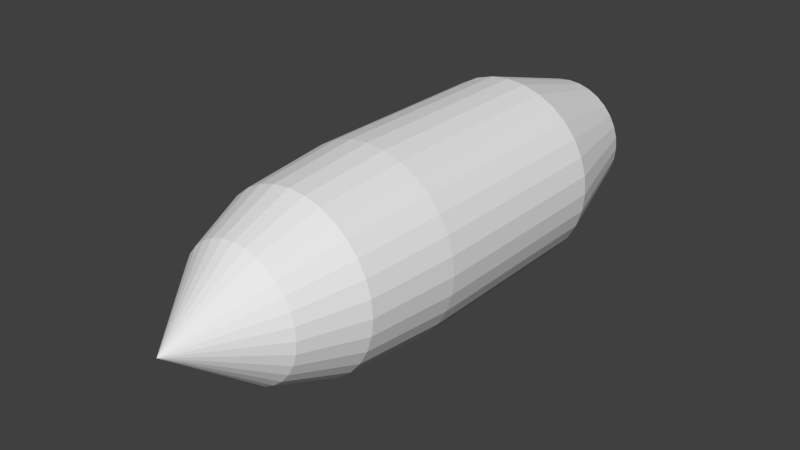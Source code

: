 # Source: rocket.blend  (saved by Blender 2.68.0; exported with 4.5.12 LTS)
import bpy
from mathutils import Matrix  # noqa: F401  (used for matrix-valued properties, if any)

bpy.ops.wm.read_factory_settings(use_empty=True)
scene = bpy.context.scene
scene.name = 'Scene'

# ---- collections
col_collection_1 = bpy.data.collections.new('Collection 1'); scene.collection.children.link(col_collection_1)

# ---- world
world_world = bpy.data.worlds.new('World'); scene.world = world_world
world_world.color = (0.05088, 0.05088, 0.05088)
world_world.use_sun_shadow = False
world_world.sun_shadow_jitter_overblur = 0.0
world_world.cycles.sampling_method = 'MANUAL'
world_world.cycles.sample_map_resolution = 256

# ---- meshes
me_circle_001 = bpy.data.meshes.new('Circle.001')
me_circle_001.from_pydata([(-1.187e-07, 4.457e-07, -1.956), (-1.192e-07, 4.457e-07, -1.956), (-1.192e-07, 4.457e-07, -1.956), (-1.192e-07, 4.457e-07, -1.956), (-1.192e-07, 4.457e-07, -1.956), (-1.192e-07, 4.457e-07, -1.956), (-1.192e-07, 4.457e-07, -1.956), (-1.192e-07, 4.308e-07, -1.956), (-1.192e-07, 4.327e-07, -1.956), (-1.192e-07, 4.308e-07, -1.956), (-1.192e-07, 4.457e-07, -1.956), (-1.192e-07, 4.457e-07, -1.956), (-1.192e-07, 4.457e-07, -1.956), (-1.192e-07, 4.457e-07, -1.956), (-1.192e-07, 4.457e-07, -1.956), (-1.192e-07, 4.457e-07, -1.956), (-1.187e-07, 3.861e-07, -1.956), (-1.192e-07, 4.457e-07, -1.956), (-1.192e-07, 4.457e-07, -1.956), (-1.192e-07, 4.457e-07, -1.956), (-1.192e-07, 4.457e-07, -1.956), (-1.192e-07, 4.457e-07, -1.956), (-1.192e-07, 4.457e-07, -1.956), (-1.192e-07, 4.308e-07, -1.956), (-1.192e-07, 4.327e-07, -1.956), (-1.192e-07, 4.308e-07, -1.956), (-1.192e-07, 4.457e-07, -1.956), (-1.192e-07, 4.457e-07, -1.956), (-1.192e-07, 4.457e-07, -1.956), (-1.192e-07, 4.457e-07, -1.956), (-1.192e-07, 4.457e-07, -1.956), (-1.192e-07, 4.457e-07, -1.956), (-7.27e-08, 0.4098, -1.429), (-0.07994, 0.4019, -1.429), (-0.1568, 0.3786, -1.429), (-0.2277, 0.3407, -1.429), (-0.2898, 0.2898, -1.429), (-0.3407, 0.2277, -1.429), (-0.3786, 0.1568, -1.429), (-0.4019, 0.07994, -1.429), (-0.4098, 3.083e-07, -1.429), (-0.4019, -0.07994, -1.429), (-0.3786, -0.1568, -1.429), (-0.3407, -0.2277, -1.429), (-0.2898, -0.2898, -1.429), (-0.2277, -0.3407, -1.429), (-0.1568, -0.3786, -1.429), (-0.07994, -0.4019, -1.429), (6.082e-08, -0.4098, -1.429), (0.07994, -0.4019, -1.429), (0.1568, -0.3786, -1.429), (0.2277, -0.3407, -1.429), (0.2898, -0.2898, -1.429), (0.3407, -0.2277, -1.429), (0.3786, -0.1568, -1.429), (0.4019, -0.07994, -1.429), (0.4098, 6.731e-07, -1.429), (0.4019, 0.07994, -1.429), (0.3786, 0.1568, -1.429), (0.3407, 0.2277, -1.429), (0.2898, 0.2898, -1.429), (0.2277, 0.3407, -1.429), (0.1568, 0.3786, -1.429), (0.07994, 0.4019, -1.429), (-5.867e-08, 0.5605, -1.034), (-0.1094, 0.5497, -1.034), (-0.2145, 0.5178, -1.034), (-0.3114, 0.466, -1.034), (-0.3963, 0.3963, -1.034), (-0.466, 0.3114, -1.034), (-0.5178, 0.2145, -1.034), (-0.5497, 0.1094, -1.034), (-0.5605, 2.482e-07, -1.034), (-0.5497, -0.1094, -1.034), (-0.5178, -0.2145, -1.034), (-0.466, -0.3114, -1.034), (-0.3963, -0.3963, -1.034), (-0.3114, -0.466, -1.034), (-0.2145, -0.5178, -1.034), (-0.1094, -0.5497, -1.034), (1.24e-07, -0.5605, -1.034), (0.1094, -0.5497, -1.034), (0.2145, -0.5178, -1.034), (0.3114, -0.466, -1.034), (0.3963, -0.3963, -1.034), (0.466, -0.3114, -1.034), (0.5178, -0.2145, -1.034), (0.5497, -0.1093, -1.034), (0.5605, 7.471e-07, -1.034), (0.5497, 0.1094, -1.034), (0.5178, 0.2145, -1.034), (0.466, 0.3114, -1.034), (0.3963, 0.3963, -1.034), (0.3114, 0.466, -1.034), (0.2145, 0.5178, -1.034), (0.1093, 0.5497, -1.034), (-5.789e-08, 0.6133, -0.4326), (-0.1196, 0.6015, -0.4326), (-0.2347, 0.5666, -0.4326), (-0.3407, 0.5099, -0.4326), (-0.4336, 0.4336, -0.4326), (-0.5099, 0.3407, -0.4326), (-0.5666, 0.2347, -0.4326), (-0.6015, 0.1196, -0.4326), (-0.6133, 1.934e-07, -0.4326), (-0.6015, -0.1196, -0.4326), (-0.5666, -0.2347, -0.4326), (-0.5099, -0.3407, -0.4326), (-0.4336, -0.4336, -0.4326), (-0.3407, -0.5099, -0.4326), (-0.2347, -0.5666, -0.4326), (-0.1196, -0.6015, -0.4326), (1.419e-07, -0.6133, -0.4326), (0.1196, -0.6015, -0.4326), (0.2347, -0.5666, -0.4326), (0.3407, -0.5099, -0.4326), (0.4336, -0.4336, -0.4326), (0.5099, -0.3407, -0.4326), (0.5666, -0.2347, -0.4326), (0.6015, -0.1196, -0.4326), (0.6133, 7.392e-07, -0.4326), (0.6015, 0.1196, -0.4326), (0.5666, 0.2347, -0.4326), (0.5099, 0.3407, -0.4326), (0.4336, 0.4336, -0.4326), (0.3407, 0.5099, -0.4326), (0.2347, 0.5666, -0.4326), (0.1196, 0.6015, -0.4326), (-5.789e-08, 0.6133, 0.9028), (-0.1196, 0.6015, 0.9028), (-0.2347, 0.5666, 0.9028), (-0.3407, 0.5099, 0.9028), (-0.4336, 0.4336, 0.9028), (-0.5099, 0.3407, 0.9028), (-0.5666, 0.2347, 0.9028), (-0.6015, 0.1196, 0.9028), (-0.6133, 9.254e-08, 0.9028), (-0.6015, -0.1196, 0.9028), (-0.5666, -0.2347, 0.9028), (-0.5099, -0.3407, 0.9028), (-0.4336, -0.4336, 0.9028), (-0.3407, -0.5099, 0.9028), (-0.2347, -0.5666, 0.9028), (-0.1196, -0.6015, 0.9028), (1.419e-07, -0.6133, 0.9028), (0.1196, -0.6015, 0.9028), (0.2347, -0.5666, 0.9028), (0.3407, -0.5099, 0.9028), (0.4336, -0.4336, 0.9028), (0.5099, -0.3407, 0.9028), (0.5666, -0.2347, 0.9028), (0.6015, -0.1196, 0.9028), (0.6133, 6.384e-07, 0.9028), (0.6015, 0.1196, 0.9028), (0.5666, 0.2347, 0.9028), (0.5099, 0.3407, 0.9028), (0.4336, 0.4336, 0.9028), (0.3407, 0.5099, 0.9028), (0.2347, 0.5666, 0.9028), (0.1196, 0.6015, 0.9028), (-7.175e-08, 0.3976, 1.655), (-0.07757, 0.39, 1.655), (-0.1522, 0.3674, 1.655), (-0.2209, 0.3306, 1.655), (-0.2812, 0.2812, 1.655), (-0.3306, 0.2209, 1.655), (-0.3674, 0.1522, 1.655), (-0.39, 0.07757, 1.655), (-0.3976, 7.55e-08, 1.655), (-0.39, -0.07757, 1.655), (-0.3674, -0.1522, 1.655), (-0.3306, -0.2209, 1.655), (-0.2812, -0.2812, 1.655), (-0.2209, -0.3306, 1.655), (-0.1522, -0.3674, 1.655), (-0.07757, -0.39, 1.655), (5.781e-08, -0.3976, 1.655), (0.07757, -0.39, 1.655), (0.1522, -0.3674, 1.655), (0.2209, -0.3306, 1.655), (0.2812, -0.2812, 1.655), (0.3306, -0.2209, 1.655), (0.3674, -0.1522, 1.655), (0.39, -0.07757, 1.655), (0.3976, 4.294e-07, 1.655), (0.39, 0.07757, 1.655), (0.3674, 0.1522, 1.655), (0.3306, 0.2209, 1.655), (0.2812, 0.2812, 1.655), (0.2209, 0.3306, 1.655), (0.1522, 0.3674, 1.655), (0.07757, 0.39, 1.655)], [], [(14, 15, 47, 46), (9, 10, 42, 41), (4, 5, 37, 36), (30, 31, 63, 62), (25, 26, 58, 57), (20, 21, 53, 52), (15, 16, 48, 47), (10, 11, 43, 42), (5, 6, 38, 37), (0, 1, 33, 32), (31, 0, 32, 63), (26, 27, 59, 58), (21, 22, 54, 53), (16, 17, 49, 48), (11, 12, 44, 43), (6, 7, 39, 38), (1, 2, 34, 33), (27, 28, 60, 59), (22, 23, 55, 54), (17, 18, 50, 49), (12, 13, 45, 44), (7, 8, 40, 39), (2, 3, 35, 34), (28, 29, 61, 60), (23, 24, 56, 55), (18, 19, 51, 50), (13, 14, 46, 45), (8, 9, 41, 40), (3, 4, 36, 35), (29, 30, 62, 61), (24, 25, 57, 56), (19, 20, 52, 51), (50, 51, 83, 82), (45, 46, 78, 77), (40, 41, 73, 72), (35, 36, 68, 67), (61, 62, 94, 93), (56, 57, 89, 88), (51, 52, 84, 83), (46, 47, 79, 78), (41, 42, 74, 73), (36, 37, 69, 68), (62, 63, 95, 94), (57, 58, 90, 89), (52, 53, 85, 84), (47, 48, 80, 79), (42, 43, 75, 74), (37, 38, 70, 69), (32, 33, 65, 64), (63, 32, 64, 95), (58, 59, 91, 90), (53, 54, 86, 85), (48, 49, 81, 80), (43, 44, 76, 75), (38, 39, 71, 70), (33, 34, 66, 65), (59, 60, 92, 91), (54, 55, 87, 86), (49, 50, 82, 81), (44, 45, 77, 76), (39, 40, 72, 71), (34, 35, 67, 66), (60, 61, 93, 92), (55, 56, 88, 87), (85, 86, 118, 117), (80, 81, 113, 112), (75, 76, 108, 107), (70, 71, 103, 102), (65, 66, 98, 97), (91, 92, 124, 123), (86, 87, 119, 118), (81, 82, 114, 113), (76, 77, 109, 108), (71, 72, 104, 103), (66, 67, 99, 98), (92, 93, 125, 124), (87, 88, 120, 119), (82, 83, 115, 114), (77, 78, 110, 109), (72, 73, 105, 104), (67, 68, 100, 99), (93, 94, 126, 125), (88, 89, 121, 120), (83, 84, 116, 115), (78, 79, 111, 110), (73, 74, 106, 105), (68, 69, 101, 100), (94, 95, 127, 126), (89, 90, 122, 121), (84, 85, 117, 116), (79, 80, 112, 111), (74, 75, 107, 106), (69, 70, 102, 101), (64, 65, 97, 96), (95, 64, 96, 127), (90, 91, 123, 122), (120, 121, 153, 152), (115, 116, 148, 147), (110, 111, 143, 142), (105, 106, 138, 137), (100, 101, 133, 132), (126, 127, 159, 158), (121, 122, 154, 153), (116, 117, 149, 148), (111, 112, 144, 143), (106, 107, 139, 138), (101, 102, 134, 133), (96, 97, 129, 128), (127, 96, 128, 159), (122, 123, 155, 154), (117, 118, 150, 149), (112, 113, 145, 144), (107, 108, 140, 139), (102, 103, 135, 134), (97, 98, 130, 129), (123, 124, 156, 155), (118, 119, 151, 150), (113, 114, 146, 145), (108, 109, 141, 140), (103, 104, 136, 135), (98, 99, 131, 130), (124, 125, 157, 156), (119, 120, 152, 151), (114, 115, 147, 146), (109, 110, 142, 141), (104, 105, 137, 136), (99, 100, 132, 131), (125, 126, 158, 157), (155, 156, 188, 187), (150, 151, 183, 182), (145, 146, 178, 177), (140, 141, 173, 172), (135, 136, 168, 167), (130, 131, 163, 162), (156, 157, 189, 188), (151, 152, 184, 183), (146, 147, 179, 178), (141, 142, 174, 173), (136, 137, 169, 168), (131, 132, 164, 163), (157, 158, 190, 189), (152, 153, 185, 184), (147, 148, 180, 179), (142, 143, 175, 174), (137, 138, 170, 169), (132, 133, 165, 164), (158, 159, 191, 190), (153, 154, 186, 185), (148, 149, 181, 180), (143, 144, 176, 175), (138, 139, 171, 170), (133, 134, 166, 165), (128, 129, 161, 160), (159, 128, 160, 191), (154, 155, 187, 186), (149, 150, 182, 181), (144, 145, 177, 176), (139, 140, 172, 171), (134, 135, 167, 166), (129, 130, 162, 161), (161, 162, 163, 164, 165, 166, 167, 168, 169, 170, 171, 172, 173, 174, 175, 176, 177, 178, 179, 180, 181, 182, 183, 184, 185, 186, 187, 188, 189, 190, 191, 160)])
me_circle_001.use_remesh_preserve_volume = False
me_circle_001.use_remesh_preserve_attributes = False
me_circle_001.use_mirror_vertex_groups = False
me_circle_001.update()

# ---- objects
ob_circle = bpy.data.objects.new('Circle', me_circle_001)

# ---- transforms, parenting, visibility, modifiers, constraints
ob_circle.location = (0.0, 0.0, 0.0)
ob_circle.rotation_euler = (1.571, 0.0, 3.142)
ob_circle.lineart.crease_threshold = 0.0

# ---- collection membership
col_collection_1.objects.link(ob_circle)

# ---- scene / render settings (as saved in the file)
scene.frame_start = 1; scene.frame_end = 250; scene.frame_set(1)
scene.render.engine = 'BLENDER_EEVEE_NEXT'
scene.render.image_settings.color_mode = 'RGB'
scene.render.image_settings.compression = 90
scene.render.resolution_percentage = 50
scene.render.dither_intensity = 0.0
scene.cycles.use_denoising = False
scene.cycles.samples = 10
scene.cycles.sampling_pattern = 'TABULATED_SOBOL'
scene.cycles.light_sampling_threshold = 0.0
scene.cycles.use_adaptive_sampling = False
scene.cycles.use_light_tree = False
scene.cycles.blur_glossy = 0.0
scene.cycles.volume_bounces = 1
scene.cycles.pixel_filter_type = 'GAUSSIAN'
scene.cycles.sample_clamp_indirect = 0.0
scene.view_settings.view_transform = 'Standard'
bpy.context.view_layer.update()

# ---- added for rendering (the .blend has no active camera and no usable light): camera, sun
cam_auto = bpy.data.cameras.new('AutoCamera')
cam_auto.lens = 50.0
cam_auto.sensor_width = 36.0
cam_auto.clip_end = 1000.0
ob_auto_camera = bpy.data.objects.new('AutoCamera', cam_auto)
scene.collection.objects.link(ob_auto_camera)
ob_auto_camera.location = (3.7065, -4.59826, 2.9652)
ob_auto_camera.rotation_euler = (1.09748, -7.21219e-08, 0.694738)
scene.camera = ob_auto_camera
light_auto_sun = bpy.data.lights.new('AutoSun', 'SUN')
light_auto_sun.energy = 3.0
light_auto_sun.angle = 0.0523599
ob_auto_sun = bpy.data.objects.new('AutoSun', light_auto_sun)
scene.collection.objects.link(ob_auto_sun)
ob_auto_sun.rotation_euler = (0.872665, 0.174533, 0.523599)
bpy.context.view_layer.update()
